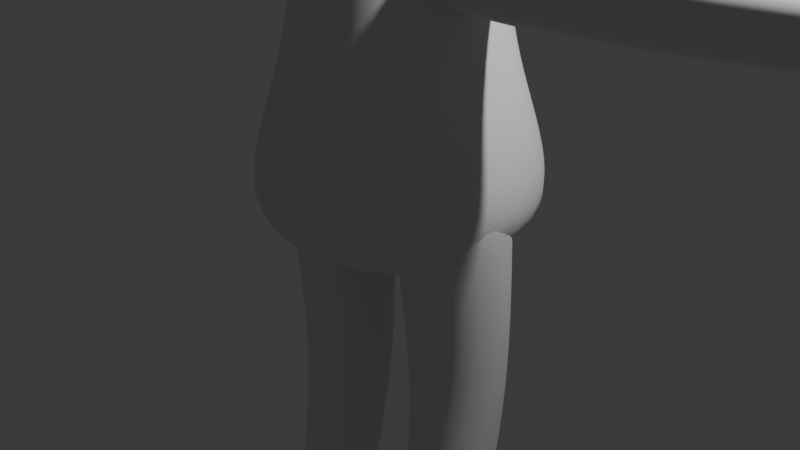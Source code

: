 # Source: model.blend  (saved by Blender 4.3.34; exported with 4.5.12 LTS)
import bpy
from mathutils import Matrix  # noqa: F401  (used for matrix-valued properties, if any)

bpy.ops.wm.read_factory_settings(use_empty=True)
scene = bpy.context.scene
scene.name = 'Scene'

# ---- collections
col_collection = bpy.data.collections.new('Collection'); scene.collection.children.link(col_collection)

# ---- world
world_world = bpy.data.worlds.new('World'); scene.world = world_world
world_world.use_nodes = True; world_world.node_tree.nodes.clear()
_N = world_world.node_tree.nodes; _L = world_world.node_tree.links
n0 = _N.new('ShaderNodeOutputWorld'); n0.name = 'World Output'; n0.location = (300, 300)
n1 = _N.new('ShaderNodeBackground'); n1.name = 'Background'; n1.location = (10, 300)
n1.inputs[0].default_value = (0.05088, 0.05088, 0.05088, 1.0)
_L.new(n1.outputs[0], n0.inputs[0])
n0.is_active_output = True
world_world.color = (0.05088, 0.05088, 0.05088)
world_world.sun_shadow_jitter_overblur = 0.0

# ---- cameras
cam_camera = bpy.data.cameras.new('Camera')
cam_camera.clip_end = 100.0
cam_camera.ortho_scale = 7.314

# ---- lights
light_light = bpy.data.lights.new('Light', 'POINT')
light_light.energy = 1000.0
light_light.shadow_soft_size = 0.1

# ---- meshes
me_cube_001 = bpy.data.meshes.new('Cube.001')
me_cube_001.from_pydata([(-1.501, -1.501, -1.18), (-1.0, -1.0, 1.0), (-1.501, 1.501, -1.18), (-1.0, 1.0, 1.0), (1.501, -1.501, -1.18), (1.0, -1.0, 1.0), (1.501, 1.501, -1.18), (1.0, 1.0, 1.0), (-1.0, -1.0, 2.583), (-1.0, 1.0, 2.583), (1.0, 1.0, 2.583), (1.0, -1.0, 2.583), (-1.501, -1.501, -0.1032), (-1.501, 1.501, -0.1032), (1.501, 1.501, -0.1032), (1.501, -1.501, -0.1032)], [], [(12, 1, 3, 13), (13, 3, 7, 14), (14, 7, 5, 15), (15, 5, 1, 12), (2, 6, 4, 0), (7, 3, 9, 10), (10, 9, 8, 11), (5, 7, 10, 11), (3, 1, 8, 9), (1, 5, 11, 8), (4, 15, 12, 0), (6, 14, 15, 4), (2, 13, 14, 6), (0, 12, 13, 2)])
me_cube_001.polygons.foreach_set('use_smooth', [True] * 14)
_uv = me_cube_001.uv_layers.new(name='UVMap')
_uv.uv.foreach_set('vector', [0.4646, 0.0, 0.625, 0.0, 0.625, 0.25, 0.4646, 0.25, 0.4646, 0.25, 0.625, 0.25, 0.625, 0.5, 0.4646, 0.5, 0.4646, 0.5, 0.625, 0.5, 0.625, 0.75, 0.4646, 0.75, 0.4646, 0.75, 0.625, 0.75, 0.625, 1.0, 0.4646, 1.0, 0.125, 0.5, 0.375, 0.5, 0.375, 0.75, 0.125, 0.75, 0.625, 0.5, 0.625, 0.25, 0.625, 0.25, 0.625, 0.5, 0.625, 0.5, 0.875, 0.5, 0.875, 0.75, 0.625, 0.75, 0.625, 0.75, 0.625, 0.5, 0.625, 0.5, 0.625, 0.75, 0.625, 0.25, 0.625, 0.0, 0.625, 0.0, 0.625, 0.25, 0.625, 1.0, 0.625, 0.75, 0.625, 0.75, 0.625, 1.0, 0.375, 0.75, 0.4646, 0.75, 0.4646, 1.0, 0.375, 1.0, 0.375, 0.5, 0.4646, 0.5, 0.4646, 0.75, 0.375, 0.75, 0.375, 0.25, 0.4646, 0.25, 0.4646, 0.5, 0.375, 0.5, 0.375, 0.0, 0.4646, 0.0, 0.4646, 0.25, 0.375, 0.25])
me_cube_001.update()
me_cube_002 = bpy.data.meshes.new('Cube.002')
me_cube_002.from_pydata([(-0.3935, 0.1722, -4.178), (-0.2336, 0.4986, 0.9478), (-0.3935, -0.7111, -4.044), (-0.2336, -0.7144, 0.9478), (-1.287, 0.1722, -4.178), (-1.447, 0.4986, 0.9478), (-1.287, -0.7111, -4.044), (-1.447, -0.7144, 0.9478), (-0.2336, 0.4986, 0.2166), (-0.2336, -0.7144, 0.2166), (-1.447, -0.7144, 0.2166), (-1.447, 0.4986, 0.2166), (-0.3935, -0.6051, -3.346), (-1.287, -0.6051, -3.346), (-1.287, 0.2782, -3.48), (-0.3935, 0.2782, -3.48), (-0.3136, 0.6298, -1.696), (-0.3136, -0.4115, -1.538), (-1.367, -0.4115, -1.538), (-1.367, 0.6298, -1.696)], [], [(8, 1, 3, 9), (9, 3, 7, 10), (10, 7, 5, 11), (11, 5, 1, 8), (2, 6, 4, 0), (7, 3, 1, 5), (19, 11, 8, 16), (18, 10, 11, 19), (17, 9, 10, 18), (16, 8, 9, 17), (0, 15, 12, 2), (2, 12, 13, 6), (6, 13, 14, 4), (4, 14, 15, 0), (15, 16, 17, 12), (12, 17, 18, 13), (13, 18, 19, 14), (14, 19, 16, 15)])
me_cube_002.polygons.foreach_set('use_smooth', [True] * 18)
_uv = me_cube_002.uv_layers.new(name='UVMap')
_uv.uv.foreach_set('vector', [0.589, 0.0, 0.625, 0.0, 0.625, 0.25, 0.589, 0.25, 0.589, 0.25, 0.625, 0.25, 0.625, 0.5, 0.589, 0.5, 0.589, 0.5, 0.625, 0.5, 0.625, 0.75, 0.589, 0.75, 0.589, 0.75, 0.625, 0.75, 0.625, 1.0, 0.589, 1.0, 0.125, 0.5, 0.375, 0.5, 0.375, 0.75, 0.125, 0.75, 0.625, 0.5, 0.875, 0.5, 0.875, 0.75, 0.625, 0.75, 0.4994, 0.75, 0.589, 0.75, 0.589, 1.0, 0.4994, 1.0, 0.4994, 0.5, 0.589, 0.5, 0.589, 0.75, 0.4994, 0.75, 0.4994, 0.25, 0.589, 0.25, 0.589, 0.5, 0.4994, 0.5, 0.4994, 0.0, 0.589, 0.0, 0.589, 0.25, 0.4994, 0.25, 0.375, 0.0, 0.4098, 0.0, 0.4098, 0.25, 0.375, 0.25, 0.375, 0.25, 0.4098, 0.25, 0.4098, 0.5, 0.375, 0.5, 0.375, 0.5, 0.4098, 0.5, 0.4098, 0.75, 0.375, 0.75, 0.375, 0.75, 0.4098, 0.75, 0.4098, 1.0, 0.375, 1.0, 0.4098, 0.0, 0.4994, 0.0, 0.4994, 0.25, 0.4098, 0.25, 0.4098, 0.25, 0.4994, 0.25, 0.4994, 0.5, 0.4098, 0.5, 0.4098, 0.5, 0.4994, 0.5, 0.4994, 0.75, 0.4098, 0.75, 0.4098, 0.75, 0.4994, 0.75, 0.4994, 1.0, 0.4098, 1.0])
me_cube_002.update()
me_cube_003 = bpy.data.meshes.new('Cube.003')
me_cube_003.from_pydata([(-4.27, 0.6737, 2.447), (-0.3876, 0.3718, 2.321), (-4.462, -0.006215, 2.447), (-0.3876, -0.5876, 2.321), (-4.27, 0.6737, 3.154), (-0.3876, 0.3718, 3.28), (-4.462, -0.006217, 3.154), (-0.3876, -0.5876, 3.28), (-0.9659, 0.3718, 2.321), (-0.9659, -0.5876, 2.321), (-0.9658, -0.5876, 3.28), (-0.9658, 0.3718, 3.28), (-3.924, -0.1582, 2.447), (-3.924, -0.1582, 3.154), (-3.732, 0.5217, 3.154), (-3.732, 0.5217, 2.447), (-2.332, 0.1917, 2.384), (-2.559, -0.6098, 2.384), (-2.559, -0.6098, 3.217), (-2.332, 0.1917, 3.217)], [], [(8, 1, 3, 9), (9, 3, 7, 10), (10, 7, 5, 11), (11, 5, 1, 8), (2, 6, 4, 0), (7, 3, 1, 5), (19, 11, 8, 16), (18, 10, 11, 19), (17, 9, 10, 18), (16, 8, 9, 17), (0, 15, 12, 2), (2, 12, 13, 6), (6, 13, 14, 4), (4, 14, 15, 0), (15, 16, 17, 12), (12, 17, 18, 13), (13, 18, 19, 14), (14, 19, 16, 15)])
me_cube_003.polygons.foreach_set('use_smooth', [True] * 18)
_uv = me_cube_003.uv_layers.new(name='UVMap')
_uv.uv.foreach_set('vector', [0.589, 0.0, 0.625, 0.0, 0.625, 0.25, 0.589, 0.25, 0.589, 0.25, 0.625, 0.25, 0.625, 0.5, 0.589, 0.5, 0.589, 0.5, 0.625, 0.5, 0.625, 0.75, 0.589, 0.75, 0.589, 0.75, 0.625, 0.75, 0.625, 1.0, 0.589, 1.0, 0.125, 0.5, 0.375, 0.5, 0.375, 0.75, 0.125, 0.75, 0.625, 0.5, 0.875, 0.5, 0.875, 0.75, 0.625, 0.75, 0.4994, 0.75, 0.589, 0.75, 0.589, 1.0, 0.4994, 1.0, 0.4994, 0.5, 0.589, 0.5, 0.589, 0.75, 0.4994, 0.75, 0.4994, 0.25, 0.589, 0.25, 0.589, 0.5, 0.4994, 0.5, 0.4994, 0.0, 0.589, 0.0, 0.589, 0.25, 0.4994, 0.25, 0.375, 0.0, 0.4098, 0.0, 0.4098, 0.25, 0.375, 0.25, 0.375, 0.25, 0.4098, 0.25, 0.4098, 0.5, 0.375, 0.5, 0.375, 0.5, 0.4098, 0.5, 0.4098, 0.75, 0.375, 0.75, 0.375, 0.75, 0.4098, 0.75, 0.4098, 1.0, 0.375, 1.0, 0.4098, 0.0, 0.4994, 0.0, 0.4994, 0.25, 0.4098, 0.25, 0.4098, 0.25, 0.4994, 0.25, 0.4994, 0.5, 0.4098, 0.5, 0.4098, 0.5, 0.4994, 0.5, 0.4994, 0.75, 0.4098, 0.75, 0.4098, 0.75, 0.4994, 0.75, 0.4994, 1.0, 0.4098, 1.0])
me_cube_003.update()
me_cube_004 = bpy.data.meshes.new('Cube.004')
me_cube_004.from_pydata([(-1.599, -1.599, -1.0), (-0.4214, -0.4214, 1.0), (-1.599, 1.599, -1.0), (-0.4214, 0.4214, 1.0), (1.599, -1.599, -1.0), (0.4214, -0.4214, 1.0), (1.599, 1.599, -1.0), (0.4214, 0.4214, 1.0), (-1.0, -1.0, -0.6469), (-1.0, 1.0, -0.6469), (1.0, 1.0, -0.6469), (1.0, -1.0, -0.6469), (-0.5107, -0.5107, 0.7459), (-0.5107, 0.5107, 0.7459), (0.5107, 0.5107, 0.7459), (0.5107, -0.5107, 0.7459)], [], [(12, 1, 3, 13), (13, 3, 7, 14), (14, 7, 5, 15), (15, 5, 1, 12), (2, 6, 4, 0), (7, 3, 1, 5), (4, 11, 8, 0), (6, 10, 11, 4), (2, 9, 10, 6), (0, 8, 9, 2), (11, 15, 12, 8), (10, 14, 15, 11), (9, 13, 14, 10), (8, 12, 13, 9)])
me_cube_004.polygons.foreach_set('use_smooth', [True] * 14)
_uv = me_cube_004.uv_layers.new(name='UVMap')
_uv.uv.foreach_set('vector', [0.5932, 0.0, 0.625, 0.0, 0.625, 0.25, 0.5932, 0.25, 0.5932, 0.25, 0.625, 0.25, 0.625, 0.5, 0.5932, 0.5, 0.5932, 0.5, 0.625, 0.5, 0.625, 0.75, 0.5932, 0.75, 0.5932, 0.75, 0.625, 0.75, 0.625, 1.0, 0.5932, 1.0, 0.125, 0.5, 0.375, 0.5, 0.375, 0.75, 0.125, 0.75, 0.625, 0.5, 0.875, 0.5, 0.875, 0.75, 0.625, 0.75, 0.375, 0.75, 0.4191, 0.75, 0.4191, 1.0, 0.375, 1.0, 0.375, 0.5, 0.4191, 0.5, 0.4191, 0.75, 0.375, 0.75, 0.375, 0.25, 0.4191, 0.25, 0.4191, 0.5, 0.375, 0.5, 0.375, 0.0, 0.4191, 0.0, 0.4191, 0.25, 0.375, 0.25, 0.4191, 0.75, 0.5932, 0.75, 0.5932, 1.0, 0.4191, 1.0, 0.4191, 0.5, 0.5932, 0.5, 0.5932, 0.75, 0.4191, 0.75, 0.4191, 0.25, 0.5932, 0.25, 0.5932, 0.5, 0.4191, 0.5, 0.4191, 0.0, 0.5932, 0.0, 0.5932, 0.25, 0.4191, 0.25])
me_cube_004.update()
me_cube_005 = bpy.data.meshes.new('Cube.005')
me_cube_005.from_pydata([(-0.8665, -0.8665, -1.0), (-0.9757, -0.9757, 1.0), (-0.8665, 0.8665, -1.0), (-0.9757, 0.9757, 1.0), (0.8665, -0.8665, -1.0), (0.9757, -0.9757, 1.0), (0.8665, 0.8665, -1.0), (0.9757, 0.9757, 1.0), (-0.9211, -0.9211, 0.0), (-0.9211, 0.9211, 0.0), (0.9211, 0.9211, 0.0), (0.9211, -0.9211, 0.0)], [], [(8, 1, 3, 9), (9, 3, 7, 10), (10, 7, 5, 11), (11, 5, 1, 8), (2, 6, 4, 0), (7, 3, 1, 5), (4, 11, 8, 0), (6, 10, 11, 4), (2, 9, 10, 6), (0, 8, 9, 2)])
me_cube_005.polygons.foreach_set('use_smooth', [True] * 10)
_uv = me_cube_005.uv_layers.new(name='UVMap')
_uv.uv.foreach_set('vector', [0.5, 0.0, 0.625, 0.0, 0.625, 0.25, 0.5, 0.25, 0.5, 0.25, 0.625, 0.25, 0.625, 0.5, 0.5, 0.5, 0.5, 0.5, 0.625, 0.5, 0.625, 0.75, 0.5, 0.75, 0.5, 0.75, 0.625, 0.75, 0.625, 1.0, 0.5, 1.0, 0.125, 0.5, 0.375, 0.5, 0.375, 0.75, 0.125, 0.75, 0.625, 0.5, 0.875, 0.5, 0.875, 0.75, 0.625, 0.75, 0.375, 0.75, 0.5, 0.75, 0.5, 1.0, 0.375, 1.0, 0.375, 0.5, 0.5, 0.5, 0.5, 0.75, 0.375, 0.75, 0.375, 0.25, 0.5, 0.25, 0.5, 0.5, 0.375, 0.5, 0.375, 0.0, 0.5, 0.0, 0.5, 0.25, 0.375, 0.25])
me_cube_005.update()

# ---- objects
ob_light = bpy.data.objects.new('Light', light_light)
ob_camera = bpy.data.objects.new('Camera', cam_camera)
ob_cube = bpy.data.objects.new('Cube', me_cube_001)
ob_cube_001 = bpy.data.objects.new('Cube.001', me_cube_002)
ob_cube_002 = bpy.data.objects.new('Cube.002', me_cube_003)
ob_cube_003 = bpy.data.objects.new('Cube.003', me_cube_004)
ob_cube_004 = bpy.data.objects.new('Cube.004', me_cube_005)

# ---- transforms, parenting, visibility, modifiers, constraints
ob_light.location = (4.076, 1.005, 9.779)
ob_light.rotation_euler = (0.6503, 0.05522, 1.866)
ob_light.lock_rotations_4d = False
ob_light.empty_display_type = 'ARROWS'
ob_light.color = (0.0, 0.0, 0.0, 0.0)
ob_light.lineart.crease_threshold = 0.0
ob_camera.location = (7.359, -6.926, 8.833)
ob_camera.rotation_euler = (1.109, 0.0, 0.8149)
ob_camera.lock_rotations_4d = False
ob_camera.empty_display_type = 'ARROWS'
ob_camera.color = (0.0, 0.0, 0.0, 0.0)
ob_camera.display_type = 'WIRE'
ob_camera.lineart.crease_threshold = 0.0
ob_cube.location = (0.0, 0.0, 4.8)
ob_cube.scale = (1.046, 1.046, 1.046)
_m = ob_cube.modifiers.new('Subdivision', 'SUBSURF')
_m.levels = 2
_m.render_levels = 3
ob_cube_001.location = (0.0, 0.0, 3.875)
_m = ob_cube_001.modifiers.new('Mirror', 'MIRROR')
_m = ob_cube_001.modifiers.new('Subdivision', 'SUBSURF')
_m.levels = 2
_m.render_levels = 3
ob_cube_002.location = (0.0, 0.0, 3.875)
_m = ob_cube_002.modifiers.new('Mirror', 'MIRROR')
_m = ob_cube_002.modifiers.new('Subdivision', 'SUBSURF')
_m.levels = 2
_m.render_levels = 3
ob_cube_003.location = (0.0, 0.0, 7.532)
ob_cube_003.scale = (0.329, 0.329, 0.329)
_m = ob_cube_003.modifiers.new('Subdivision', 'SUBSURF')
_m.levels = 2
_m.render_levels = 3
ob_cube_004.location = (0.0, 0.0, 8.64)
_m = ob_cube_004.modifiers.new('Subdivision', 'SUBSURF')
_m.levels = 3
_m.render_levels = 3

# ---- collection membership
col_collection.objects.link(ob_light)
col_collection.objects.link(ob_camera)
col_collection.objects.link(ob_cube)
col_collection.objects.link(ob_cube_001)
col_collection.objects.link(ob_cube_002)
col_collection.objects.link(ob_cube_003)
col_collection.objects.link(ob_cube_004)

# ---- scene / render settings (as saved in the file)
scene.camera = ob_camera
scene.frame_start = 1; scene.frame_end = 250; scene.frame_set(1)
scene.render.engine = 'BLENDER_EEVEE_NEXT'
bpy.context.view_layer.update()
